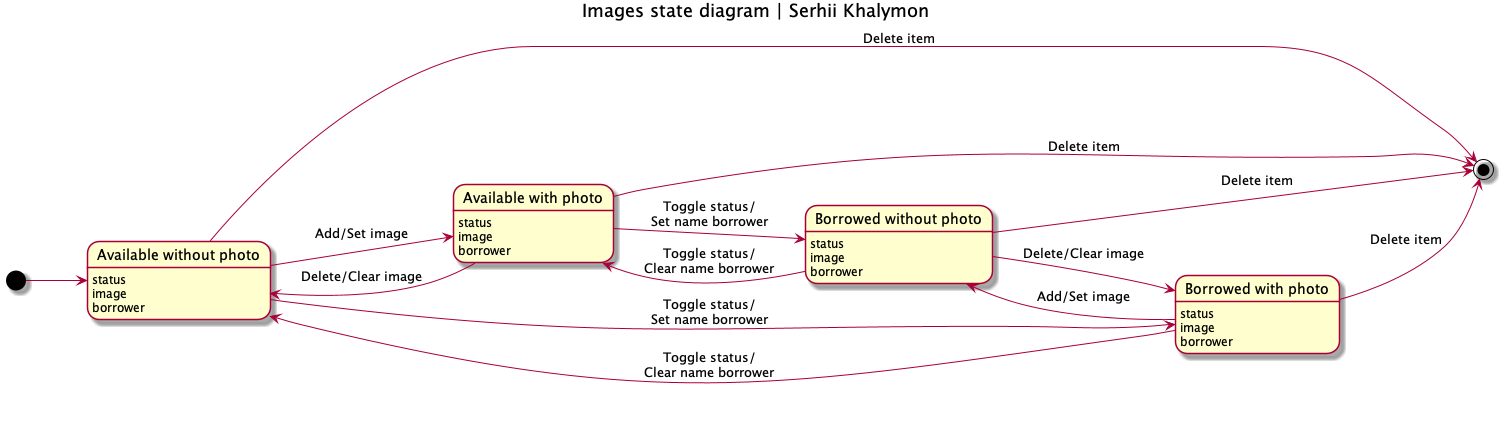

The diagram above was rendered by PlantUML. Its source (embedded in the PNG):
@startuml
left to right direction

title Images state diagram | Serhii Khalymon

state "Available without photo" as A : status\nimage\nborrower
state "Available with photo" as AP : status\nimage\nborrower
state "Borrowed with photo" as B : status\nimage\nborrower
state "Borrowed without photo" as BP : status\nimage\nborrower

[*] --> A
A --> AP : Add/Set image
AP --> A : Delete/Clear image
B --> BP : Add/Set image
BP --> B : Delete/Clear image

A --> B : Toggle status/\nSet name borrower
B --> A : Toggle status/\nClear name borrower
AP --> BP : Toggle status/\nSet name borrower
BP --> AP : Toggle status/\nClear name borrower

A --> [*] : Delete item
AP --> [*] : Delete item
B --> [*] : Delete item
BP --> [*] : Delete item

@enduml